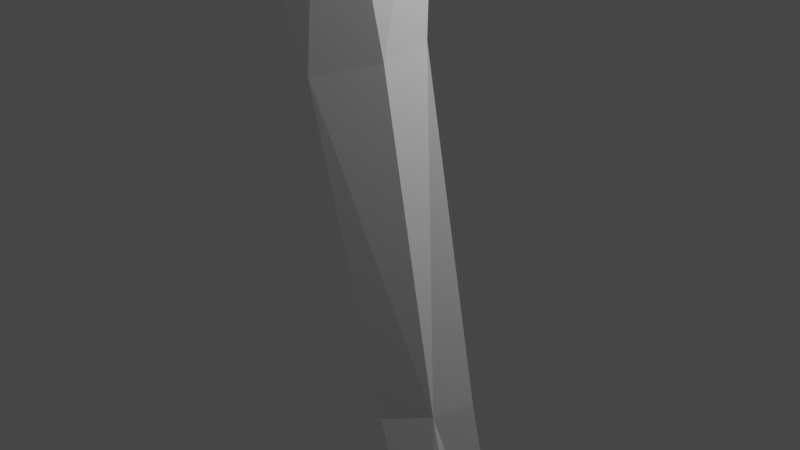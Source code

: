 # Source: rightTibia.blend  (saved by Blender 2.90.8; exported with 4.5.12 LTS)
import bpy
from mathutils import Matrix  # noqa: F401  (used for matrix-valued properties, if any)

bpy.ops.wm.read_factory_settings(use_empty=True)
scene = bpy.context.scene
scene.name = 'Scene'

# ---- collections
col_collection = bpy.data.collections.new('Collection'); scene.collection.children.link(col_collection)

# ---- materials (node trees are filled in below, after node groups)
mat_default_obj = bpy.data.materials.new('Default OBJ')
mat_default_obj.use_transparent_shadow = False

# ---- material node trees
mat_default_obj.use_nodes = True; mat_default_obj.node_tree.nodes.clear()
_N = mat_default_obj.node_tree.nodes; _L = mat_default_obj.node_tree.links
n0 = _N.new('ShaderNodeBsdfPrincipled'); n0.name = 'Principled BSDF'; n0.location = (10, 300)
n0.distribution = 'GGX'
n0.subsurface_method = 'BURLEY'
n0.inputs[3].default_value = 1.45
n0.inputs[27].default_value = (0.0, 0.0, 0.0, 1.0)
n0.inputs[28].default_value = 1.0
n1 = _N.new('ShaderNodeOutputMaterial'); n1.name = 'Material Output'; n1.location = (300, 300)
_L.new(n0.outputs[0], n1.inputs[0])
n1.is_active_output = True

# ---- world
world_world = bpy.data.worlds.new('World'); scene.world = world_world
world_world.use_nodes = True; world_world.node_tree.nodes.clear()
_N = world_world.node_tree.nodes; _L = world_world.node_tree.links
n0 = _N.new('ShaderNodeOutputWorld'); n0.name = 'World Output'; n0.location = (300, 300)
n1 = _N.new('ShaderNodeBackground'); n1.name = 'Background'; n1.location = (10, 300)
n1.inputs[0].default_value = (0.05088, 0.05088, 0.05088, 1.0)
_L.new(n1.outputs[0], n0.inputs[0])
n0.is_active_output = True
world_world.color = (0.05088, 0.05088, 0.05088)
world_world.use_sun_shadow = False
world_world.sun_shadow_jitter_overblur = 0.0

# ---- cameras
cam_camera = bpy.data.cameras.new('Camera')
cam_camera.clip_end = 100.0
cam_camera.ortho_scale = 7.314

# ---- lights
light_light = bpy.data.lights.new('Light', 'POINT')
light_light.transmission_factor = 0.0
light_light.energy = 1000.0
light_light.shadow_soft_size = 0.1
light_light.shadow_maximum_resolution = 0.006
light_light.use_absolute_resolution = True

# ---- meshes
me_mainskeleton = bpy.data.meshes.new('mainSkeleton')
me_mainskeleton.from_pydata([(-0.09429, -6.391, -0.5907), (-0.4185, -7.227, -1.083), (-0.3197, -7.284, -0.828), (0.7368, -7.752, -1.865), (0.8394, -7.025, -1.468), (0.8364, -7.938, -1.678), (0.4581, 5.744, 1.441), (0.4117, 4.774, 1.207), (1.055, 6.057, 1.134), (-0.3839, 4.626, 1.741), (-0.3839, 5.24, 1.871), (-0.66, 5.071, 1.673), (-0.675, 4.559, 1.575), (0.01839, -8.3, -0.7746), (-0.3618, -8.288, -0.8502), (0.2102, -8.151, -2.085), (0.4441, -8.186, -1.966), (-0.001164, 6.87, 0.6143), (0.02898, 6.897, 0.4477), (-0.1084, 6.96, 0.5354), (-1.333, 6.567, 1.341), (-1.701, 6.575, 0.9074), (-1.41, 6.131, 1.348), (-0.348, -6.324, -1.107), (-0.348, -5.412, -1.084), (-0.3341, -6.355, -1.298), (-0.2616, 5.611, 1.884), (-0.185, 5.809, 1.808), (-0.4761, 5.796, 1.79), (-0.4454, 5.598, 1.866), (0.2285, 6.894, 0.4632), (0.2285, 7.006, 0.1552), (-0.09338, 6.948, 0.2234), (0.4868, -8.22, -0.7927), (0.6783, -8.162, -1.823), (0.8162, -8.225, -1.724), (0.5687, -8.266, -0.8001), (-1.486, 6.053, 1.258), (-1.793, 6.426, 0.3876), (-1.012, 5.354, 0.4003), (-1.043, 5.339, 1.065), (-0.537, 6.425, -0.2799), (-1.165, 6.513, -0.2498), (-0.3996, 6.616, -0.2178), (0.2726, -6.391, -0.405), (-0.009361, -7.327, -0.556), (0.2865, -7.027, -1.748), (0.3642, -7.418, -1.919), (0.6673, -7.312, -0.4602), (0.9108, -7.119, -0.9876), (0.3816, 6.918, 0.6997), (0.6878, 6.711, 1.503), (1.208, 6.714, 1.101), (-0.8589, 5.256, 1.579), (0.8124, -8.398, -1.612), (0.8035, -8.392, -1.456), (-0.3688, 6.868, 0.6292), (-0.2007, 6.865, 0.6441), (-0.9354, 6.568, 1.527), (0.9031, -8.056, -0.6576), (0.5701, -8.07, -0.5672), (0.6417, -8.464, -0.8169), (-0.9047, 6.736, 1.352), (-1.226, 6.77, 1.141), (-1.333, 6.745, 1.199), (0.2436, 6.895, 0.6489), (0.7654, -8.427, -1.338), (-0.04758, -2.267, -0.7086), (-0.07985, -6.351, -1.422), (-0.5834, 5.256, 1.874), (1.069, -7.834, -1.165), (0.6251, -6.25, -1.374), (0.6251, -6.317, -0.7649), (0.6956, -6.247, -1.296), (-0.3996, 5.329, 1.901), (0.4117, 1.865, 0.5712), (0.3659, -2.355, -0.1647), (0.519, 2.011, 0.1448), (-1.793, 6.67, 0.5046), (-1.655, 6.725, 0.8388), (0.8506, -8.419, -0.8096), (1.031, -8.407, -1.366), (0.965, -8.426, -1.245), (-0.4468, -8.146, -1.06), (-0.09429, -8.036, -2.128), (-0.7209, 4.531, 0.9813), (0.07539, 6.164, -0.4922), (0.7774, -8.62, -1.199), (0.7693, -8.651, -1.002), (0.3659, 6.899, 0.04516), (1.3, 6.592, -0.0667), (0.8867, 6.514, -0.4511), (0.7643, 5.906, -0.4253), (1.147, 5.712, 0.1015), (0.7487, 4.593, 0.3087), (0.1519, 6.721, 1.536), (-0.185, 6.646, 1.524), (0.09046, 5.773, 1.74), (-0.2616, 6.953, 0.4878), (-0.1084, -2.456, 0.1755), (-0.1931, -7.824, -2.094), (0.9095, -7.02, -1.312), (-1.594, 6.622, -0.0618), (0.6112, -2.233, -0.5328), (0.09046, 2.017, -0.1796), (-0.04758, 4.518, 0.002442), (0.3201, 6.963, 0.5206), (0.4732, 6.86, 0.5816), (0.4425, 6.916, 0.234), (0.3201, 6.987, 0.276), (-0.6299, -7.837, -1.056), (-0.4046, -8.076, -0.7232), (-0.3839, 1.783, 0.7906), (-0.4303, 1.999, 0.1276), (-0.323, -2.289, -0.6658), (-0.2465, -2.4, -0.07914), (0.167, 6.571, -0.1317), (-0.3538, 6.942, -0.02553), (0.9432, -8.289, -1.037), (1.057, -8.142, -1.277), (-0.5985, 6.618, 1.504), (-1.149, 6.692, -0.1122), (-0.4761, 6.824, 0.5135), (1.468, 6.628, 0.4818), (1.392, 6.484, -0.06832), (-0.207, -7.203, -1.714), (-0.348, -6.776, -1.087), (0.04465, 5.471, 1.691), (0.03283, -8.126, -0.6073), (0.8498, -8.624, -0.9819), (0.9138, -8.614, -1.135), (-1.517, 6.798, 0.773), (-0.675, 4.573, 0.3367), (0.6612, -7.031, -1.624), (1.239, 5.835, 0.4938), (1.087, -7.854, -1.524), (1.088, -8.085, -1.531), (0.9829, -8.423, -1.647), (-0.675, 6.78, 0.1186), (-1.456, 6.777, 0.1341), (-0.1392, 1.704, 0.9946), (-0.2007, 5.394, 1.88), (-1.609, 6.814, 0.4807)], [], [(52, 107, 50), (0, 1, 2), (3, 4, 5), (6, 7, 8), (9, 10, 11), (9, 11, 12), (13, 14, 15), (15, 16, 13), (17, 18, 19), (20, 21, 22), (23, 24, 25), (26, 27, 28), (28, 29, 26), (30, 31, 32), (32, 18, 30), (33, 34, 35), (35, 36, 33), (37, 38, 39), (37, 39, 40), (41, 42, 43), (44, 0, 45), (46, 3, 47), (44, 48, 49), (50, 51, 52), (12, 11, 53), (35, 54, 55), (56, 57, 19), (58, 53, 28), (59, 60, 33), (59, 36, 61), (62, 63, 64), (30, 17, 65), (66, 35, 55), (67, 68, 25), (10, 69, 11), (48, 59, 70), (48, 70, 49), (71, 72, 73), (16, 15, 47), (10, 74, 69), (75, 76, 77), (66, 36, 35), (30, 18, 17), (78, 21, 79), (61, 80, 59), (55, 81, 82), (82, 66, 55), (21, 20, 64), (79, 21, 64), (17, 19, 57), (83, 84, 14), (53, 85, 12), (41, 43, 86), (44, 49, 72), (71, 76, 72), (87, 88, 61), (89, 90, 91), (92, 93, 94), (41, 39, 42), (18, 32, 19), (95, 96, 27), (0, 2, 45), (95, 97, 6), (19, 32, 98), (36, 66, 61), (0, 44, 99), (37, 22, 21), (84, 100, 47), (4, 72, 101), (38, 102, 39), (103, 71, 67), (21, 78, 38), (77, 104, 105), (5, 35, 34), (106, 107, 108), (106, 108, 109), (28, 53, 69), (29, 28, 69), (110, 111, 2), (102, 38, 78), (89, 31, 108), (112, 113, 114), (112, 114, 115), (37, 53, 22), (116, 43, 117), (70, 59, 118), (118, 119, 70), (72, 4, 73), (99, 44, 76), (24, 23, 115), (115, 114, 24), (117, 32, 31), (56, 19, 98), (28, 120, 58), (59, 33, 36), (119, 118, 82), (119, 82, 81), (121, 42, 102), (98, 122, 56), (83, 110, 100), (100, 84, 83), (67, 25, 24), (90, 123, 124), (33, 13, 16), (16, 34, 33), (125, 126, 23), (125, 25, 68), (125, 68, 46), (9, 7, 127), (76, 103, 77), (31, 89, 116), (120, 56, 62), (96, 120, 28), (28, 27, 96), (13, 128, 111), (111, 14, 13), (129, 130, 80), (64, 131, 79), (56, 63, 62), (84, 15, 14), (105, 132, 39), (43, 116, 86), (33, 60, 128), (0, 126, 1), (4, 133, 71), (71, 73, 4), (8, 134, 123), (123, 52, 8), (113, 104, 67), (135, 136, 5), (108, 31, 109), (88, 87, 130), (129, 88, 130), (80, 61, 88), (80, 88, 129), (58, 62, 64), (131, 63, 56), (94, 7, 75), (94, 93, 134), (108, 107, 52), (60, 48, 45), (128, 60, 45), (46, 133, 3), (102, 42, 39), (71, 68, 67), (38, 37, 21), (0, 99, 115), (136, 137, 5), (17, 96, 95), (95, 65, 17), (6, 51, 95), (2, 1, 110), (27, 97, 95), (138, 121, 139), (7, 9, 140), (7, 140, 75), (37, 40, 53), (91, 116, 89), (61, 66, 87), (125, 1, 126), (15, 84, 47), (108, 123, 90), (89, 108, 90), (23, 0, 115), (137, 35, 5), (95, 51, 50), (97, 27, 127), (45, 2, 111), (87, 66, 82), (130, 87, 82), (102, 139, 121), (98, 32, 117), (9, 12, 112), (67, 24, 114), (51, 6, 8), (51, 8, 52), (124, 93, 92), (0, 23, 126), (117, 43, 138), (105, 92, 94), (115, 140, 112), (35, 137, 54), (120, 57, 56), (127, 27, 26), (141, 127, 26), (14, 111, 110), (118, 80, 130), (130, 82, 118), (64, 63, 131), (81, 137, 136), (112, 12, 85), (113, 112, 85), (134, 8, 7), (142, 122, 138), (142, 138, 139), (13, 33, 128), (125, 23, 25), (45, 48, 44), (42, 121, 43), (67, 114, 113), (117, 31, 116), (57, 120, 96), (17, 57, 96), (72, 49, 101), (137, 81, 55), (55, 54, 137), (64, 20, 58), (56, 122, 131), (113, 85, 132), (85, 40, 39), (132, 85, 39), (52, 123, 108), (3, 133, 4), (71, 103, 76), (16, 47, 3), (86, 116, 91), (134, 7, 94), (75, 77, 94), (106, 109, 30), (79, 142, 78), (70, 101, 49), (48, 60, 59), (139, 102, 78), (78, 142, 139), (68, 133, 46), (104, 77, 103), (124, 123, 134), (124, 134, 93), (47, 100, 125), (22, 53, 58), (58, 20, 22), (98, 117, 138), (122, 98, 138), (44, 72, 76), (53, 11, 69), (113, 132, 105), (105, 104, 113), (5, 34, 3), (50, 65, 95), (74, 29, 69), (45, 111, 128), (26, 29, 74), (106, 30, 65), (135, 5, 4), (9, 112, 140), (85, 53, 40), (91, 92, 86), (92, 91, 124), (127, 7, 6), (6, 97, 127), (86, 105, 39), (39, 41, 86), (105, 86, 92), (115, 99, 140), (4, 101, 135), (106, 65, 50), (74, 141, 26), (110, 83, 14), (135, 70, 119), (135, 119, 136), (50, 107, 106), (136, 119, 81), (76, 75, 140), (140, 99, 76), (74, 10, 127), (142, 131, 122), (121, 138, 43), (59, 80, 118), (125, 46, 47), (74, 127, 141), (103, 67, 104), (68, 71, 133), (58, 120, 62), (125, 100, 110), (1, 125, 110), (70, 135, 101), (79, 131, 142), (109, 31, 30), (105, 94, 77), (127, 10, 9), (124, 91, 90), (3, 34, 16)])
me_mainskeleton.materials.append(mat_default_obj)
me_mainskeleton.use_remesh_fix_poles = True
me_mainskeleton.use_remesh_preserve_attributes = False
me_mainskeleton.use_mirror_vertex_groups = False
me_mainskeleton.update()

# ---- objects
ob_light = bpy.data.objects.new('Light', light_light)
ob_camera = bpy.data.objects.new('Camera', cam_camera)
ob_mainskeleton = bpy.data.objects.new('mainSkeleton', me_mainskeleton)

# ---- transforms, parenting, visibility, modifiers, constraints
ob_light.location = (4.076, 1.005, 5.904)
ob_light.rotation_euler = (0.6503, 0.05522, 1.866)
ob_light.lock_rotations_4d = False
ob_light.empty_display_type = 'ARROWS'
ob_light.color = (0.0, 0.0, 0.0, 0.0)
ob_light.lineart.crease_threshold = 0.0
ob_camera.location = (7.359, -6.926, 4.958)
ob_camera.rotation_euler = (1.109, 0.0, 0.8149)
ob_camera.lock_rotations_4d = False
ob_camera.empty_display_type = 'ARROWS'
ob_camera.color = (0.0, 0.0, 0.0, 0.0)
ob_camera.display_type = 'WIRE'
ob_camera.lineart.crease_threshold = 0.0
ob_mainskeleton.location = (0.0, 0.0, 0.0)
ob_mainskeleton.rotation_euler = (1.571, -0.0, 0.0)
ob_mainskeleton.lineart.crease_threshold = 0.0

# ---- collection membership
col_collection.objects.link(ob_light)
col_collection.objects.link(ob_camera)
col_collection.objects.link(ob_mainskeleton)

# ---- scene / render settings (as saved in the file)
scene.camera = ob_camera
scene.frame_start = 1; scene.frame_end = 250; scene.frame_set(1)
scene.render.engine = 'BLENDER_EEVEE_NEXT'
scene.cycles.use_denoising = False
scene.cycles.samples = 128
scene.cycles.sampling_pattern = 'TABULATED_SOBOL'
scene.cycles.use_adaptive_sampling = False
scene.cycles.use_light_tree = False
scene.view_settings.view_transform = 'Filmic'
bpy.context.view_layer.update()
